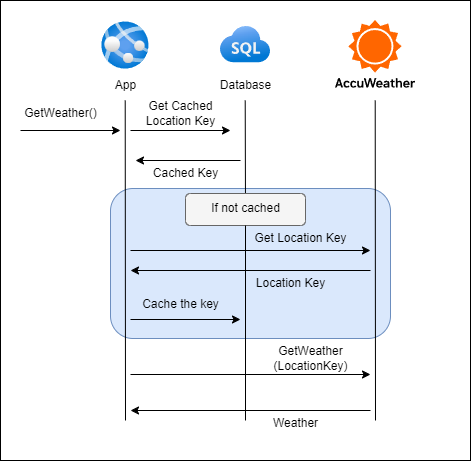

The diagram above was exported from draw.io. Its source (the exported page's mxGraphModel, read from the mxfile embedded in the PNG):
<mxGraphModel dx="989" dy="532" grid="1" gridSize="10" guides="1" tooltips="1" connect="1" arrows="1" fold="1" page="1" pageScale="1" pageWidth="1100" pageHeight="1700" math="0" shadow="0">
  <root>
    <mxCell id="0" />
    <mxCell id="1" parent="0" />
    <mxCell id="uPfKwrdoGw_fyYPmQ_nO-30" value="" style="rounded=0;whiteSpace=wrap;html=1;" vertex="1" parent="1">
      <mxGeometry x="60" y="140" width="470" height="460" as="geometry" />
    </mxCell>
    <mxCell id="uPfKwrdoGw_fyYPmQ_nO-17" value="" style="rounded=1;whiteSpace=wrap;html=1;fillColor=#dae8fc;strokeColor=#6c8ebf;" vertex="1" parent="1">
      <mxGeometry x="170" y="328" width="280" height="150" as="geometry" />
    </mxCell>
    <mxCell id="uPfKwrdoGw_fyYPmQ_nO-1" value="" style="shape=image;verticalLabelPosition=bottom;labelBackgroundColor=default;verticalAlign=top;aspect=fixed;imageAspect=0;image=data:image/svg+xml,(base64 omitted: 2220 chars);" vertex="1" parent="1">
      <mxGeometry x="280" y="160" width="50" height="50" as="geometry" />
    </mxCell>
    <mxCell id="uPfKwrdoGw_fyYPmQ_nO-2" value="" style="shape=image;verticalLabelPosition=bottom;labelBackgroundColor=default;verticalAlign=top;aspect=fixed;imageAspect=0;image=data:image/svg+xml,(base64 omitted: 13552 chars);" vertex="1" parent="1">
      <mxGeometry x="395" y="160" width="80" height="67.84" as="geometry" />
    </mxCell>
    <mxCell id="uPfKwrdoGw_fyYPmQ_nO-3" value="" style="shape=image;verticalLabelPosition=bottom;labelBackgroundColor=default;verticalAlign=top;aspect=fixed;imageAspect=0;image=data:image/svg+xml,(base64 omitted: 4076 chars);" vertex="1" parent="1">
      <mxGeometry x="160" y="160" width="50" height="50" as="geometry" />
    </mxCell>
    <mxCell id="uPfKwrdoGw_fyYPmQ_nO-4" value="" style="endArrow=none;html=1;rounded=0;" edge="1" parent="1">
      <mxGeometry width="50" height="50" relative="1" as="geometry">
        <mxPoint x="185" y="560" as="sourcePoint" />
        <mxPoint x="184.71" y="240" as="targetPoint" />
      </mxGeometry>
    </mxCell>
    <mxCell id="uPfKwrdoGw_fyYPmQ_nO-5" value="" style="endArrow=none;html=1;rounded=0;" edge="1" parent="1" source="uPfKwrdoGw_fyYPmQ_nO-19">
      <mxGeometry width="50" height="50" relative="1" as="geometry">
        <mxPoint x="304.71000000000004" y="520" as="sourcePoint" />
        <mxPoint x="304.71000000000004" y="240" as="targetPoint" />
      </mxGeometry>
    </mxCell>
    <mxCell id="uPfKwrdoGw_fyYPmQ_nO-6" value="" style="endArrow=none;html=1;rounded=0;" edge="1" parent="1">
      <mxGeometry width="50" height="50" relative="1" as="geometry">
        <mxPoint x="435" y="560" as="sourcePoint" />
        <mxPoint x="434.71000000000004" y="240" as="targetPoint" />
      </mxGeometry>
    </mxCell>
    <mxCell id="uPfKwrdoGw_fyYPmQ_nO-7" value="" style="endArrow=classic;html=1;rounded=0;" edge="1" parent="1">
      <mxGeometry width="50" height="50" relative="1" as="geometry">
        <mxPoint x="80" y="270" as="sourcePoint" />
        <mxPoint x="180" y="270" as="targetPoint" />
      </mxGeometry>
    </mxCell>
    <mxCell id="uPfKwrdoGw_fyYPmQ_nO-8" value="GetWeather()" style="text;html=1;align=center;verticalAlign=middle;resizable=0;points=[];autosize=1;strokeColor=none;fillColor=none;" vertex="1" parent="1">
      <mxGeometry x="70" y="238" width="100" height="30" as="geometry" />
    </mxCell>
    <mxCell id="uPfKwrdoGw_fyYPmQ_nO-9" value="" style="endArrow=classic;html=1;rounded=0;" edge="1" parent="1">
      <mxGeometry width="50" height="50" relative="1" as="geometry">
        <mxPoint x="190" y="270" as="sourcePoint" />
        <mxPoint x="290" y="270" as="targetPoint" />
      </mxGeometry>
    </mxCell>
    <mxCell id="uPfKwrdoGw_fyYPmQ_nO-10" value="Get Cached&lt;div&gt;Location Key&lt;/div&gt;" style="text;html=1;align=center;verticalAlign=middle;resizable=0;points=[];autosize=1;strokeColor=none;fillColor=none;" vertex="1" parent="1">
      <mxGeometry x="195" y="233" width="90" height="40" as="geometry" />
    </mxCell>
    <mxCell id="uPfKwrdoGw_fyYPmQ_nO-11" value="" style="endArrow=classic;html=1;rounded=0;" edge="1" parent="1">
      <mxGeometry width="50" height="50" relative="1" as="geometry">
        <mxPoint x="300" y="300" as="sourcePoint" />
        <mxPoint x="195" y="300" as="targetPoint" />
      </mxGeometry>
    </mxCell>
    <mxCell id="uPfKwrdoGw_fyYPmQ_nO-12" value="Cached Key" style="text;html=1;align=center;verticalAlign=middle;resizable=0;points=[];autosize=1;strokeColor=none;fillColor=none;" vertex="1" parent="1">
      <mxGeometry x="200" y="298" width="90" height="30" as="geometry" />
    </mxCell>
    <mxCell id="uPfKwrdoGw_fyYPmQ_nO-13" value="" style="endArrow=classic;html=1;rounded=0;" edge="1" parent="1">
      <mxGeometry width="50" height="50" relative="1" as="geometry">
        <mxPoint x="190" y="390" as="sourcePoint" />
        <mxPoint x="430" y="390" as="targetPoint" />
      </mxGeometry>
    </mxCell>
    <mxCell id="uPfKwrdoGw_fyYPmQ_nO-15" value="" style="endArrow=classic;html=1;rounded=0;" edge="1" parent="1">
      <mxGeometry width="50" height="50" relative="1" as="geometry">
        <mxPoint x="430" y="410" as="sourcePoint" />
        <mxPoint x="190" y="410" as="targetPoint" />
      </mxGeometry>
    </mxCell>
    <mxCell id="uPfKwrdoGw_fyYPmQ_nO-16" value="Location Key" style="text;html=1;align=center;verticalAlign=middle;resizable=0;points=[];autosize=1;strokeColor=none;fillColor=none;" vertex="1" parent="1">
      <mxGeometry x="305" y="408" width="90" height="30" as="geometry" />
    </mxCell>
    <mxCell id="uPfKwrdoGw_fyYPmQ_nO-19" value="" style="rounded=1;whiteSpace=wrap;html=1;fillColor=#f5f5f5;strokeColor=#666666;fontColor=#333333;" vertex="1" parent="1">
      <mxGeometry x="245" y="333" width="120" height="32" as="geometry" />
    </mxCell>
    <mxCell id="uPfKwrdoGw_fyYPmQ_nO-18" value="If not cached" style="text;html=1;align=center;verticalAlign=middle;resizable=0;points=[];autosize=1;strokeColor=none;fillColor=none;" vertex="1" parent="1">
      <mxGeometry x="260" y="333" width="90" height="30" as="geometry" />
    </mxCell>
    <mxCell id="uPfKwrdoGw_fyYPmQ_nO-20" value="" style="endArrow=none;html=1;rounded=0;" edge="1" parent="1" target="uPfKwrdoGw_fyYPmQ_nO-19">
      <mxGeometry width="50" height="50" relative="1" as="geometry">
        <mxPoint x="305" y="560" as="sourcePoint" />
        <mxPoint x="304.71000000000004" y="240" as="targetPoint" />
      </mxGeometry>
    </mxCell>
    <mxCell id="uPfKwrdoGw_fyYPmQ_nO-21" value="" style="endArrow=classic;html=1;rounded=0;" edge="1" parent="1">
      <mxGeometry width="50" height="50" relative="1" as="geometry">
        <mxPoint x="190" y="459" as="sourcePoint" />
        <mxPoint x="300" y="459" as="targetPoint" />
      </mxGeometry>
    </mxCell>
    <mxCell id="uPfKwrdoGw_fyYPmQ_nO-22" value="Cache the key" style="text;html=1;align=center;verticalAlign=middle;resizable=0;points=[];autosize=1;strokeColor=none;fillColor=none;" vertex="1" parent="1">
      <mxGeometry x="190" y="429" width="100" height="30" as="geometry" />
    </mxCell>
    <mxCell id="uPfKwrdoGw_fyYPmQ_nO-23" value="" style="endArrow=classic;html=1;rounded=0;" edge="1" parent="1">
      <mxGeometry width="50" height="50" relative="1" as="geometry">
        <mxPoint x="190" y="514" as="sourcePoint" />
        <mxPoint x="430" y="514" as="targetPoint" />
      </mxGeometry>
    </mxCell>
    <mxCell id="uPfKwrdoGw_fyYPmQ_nO-24" value="GetWeather&lt;div&gt;(LocationKey)&lt;/div&gt;" style="text;html=1;align=center;verticalAlign=middle;resizable=0;points=[];autosize=1;strokeColor=none;fillColor=none;" vertex="1" parent="1">
      <mxGeometry x="320" y="478" width="100" height="40" as="geometry" />
    </mxCell>
    <mxCell id="uPfKwrdoGw_fyYPmQ_nO-25" value="" style="endArrow=classic;html=1;rounded=0;" edge="1" parent="1">
      <mxGeometry width="50" height="50" relative="1" as="geometry">
        <mxPoint x="430" y="550" as="sourcePoint" />
        <mxPoint x="190" y="550" as="targetPoint" />
      </mxGeometry>
    </mxCell>
    <mxCell id="uPfKwrdoGw_fyYPmQ_nO-26" value="Weather" style="text;html=1;align=center;verticalAlign=middle;resizable=0;points=[];autosize=1;strokeColor=none;fillColor=none;" vertex="1" parent="1">
      <mxGeometry x="320" y="548" width="70" height="30" as="geometry" />
    </mxCell>
    <mxCell id="uPfKwrdoGw_fyYPmQ_nO-27" value="App" style="text;html=1;align=center;verticalAlign=middle;resizable=0;points=[];autosize=1;strokeColor=none;fillColor=none;" vertex="1" parent="1">
      <mxGeometry x="165" y="210" width="40" height="30" as="geometry" />
    </mxCell>
    <mxCell id="uPfKwrdoGw_fyYPmQ_nO-28" value="Database" style="text;html=1;align=center;verticalAlign=middle;resizable=0;points=[];autosize=1;strokeColor=none;fillColor=none;" vertex="1" parent="1">
      <mxGeometry x="270" y="210" width="70" height="30" as="geometry" />
    </mxCell>
    <mxCell id="uPfKwrdoGw_fyYPmQ_nO-29" value="Get Location Key" style="text;html=1;align=center;verticalAlign=middle;resizable=0;points=[];autosize=1;strokeColor=none;fillColor=none;" vertex="1" parent="1">
      <mxGeometry x="300" y="363" width="120" height="30" as="geometry" />
    </mxCell>
  </root>
</mxGraphModel>